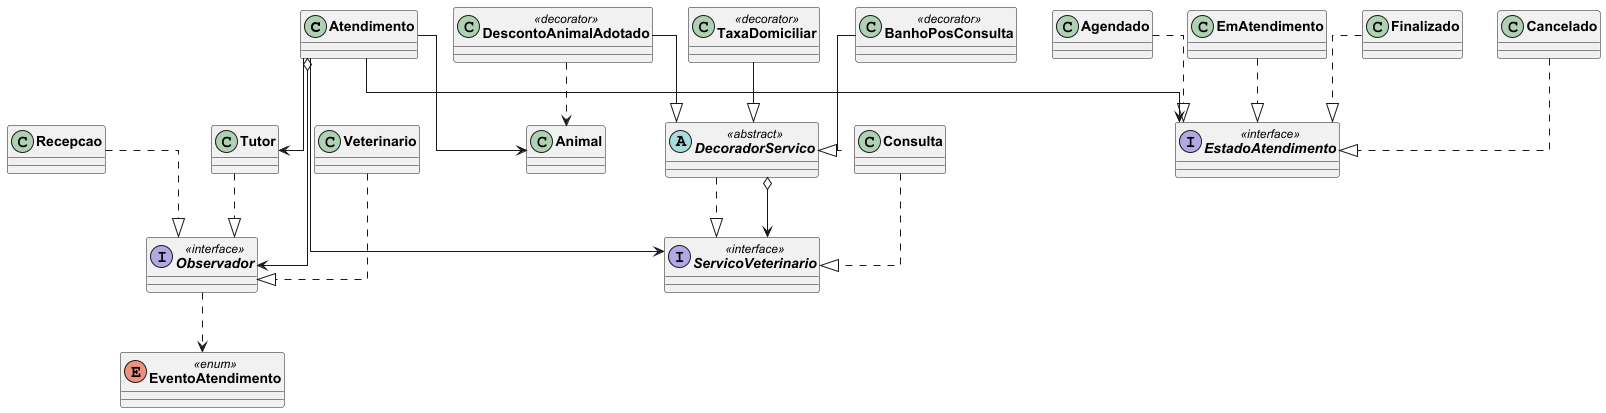

The diagram above was rendered by PlantUML. Its source (embedded in the PNG):
@startuml DiagramaClassesSemAtributos

skinparam classAttributeIconSize 0
skinparam classFontStyle bold
skinparam defaultFontName Arial
skinparam linetype ortho

' ── MODEL ──────────────────────────────────────
class Atendimento
class Tutor
class Animal

' ── STATE ──────────────────────────────────────
interface EstadoAtendimento <<interface>>

class Agendado
class EmAtendimento
class Finalizado
class Cancelado

' ── OBSERVER ───────────────────────────────────
interface Observador <<interface>>
enum EventoAtendimento <<enum>>

class Veterinario
class Recepcao

' ── DECORATOR ──────────────────────────────────
interface ServicoVeterinario <<interface>>

abstract class DecoradorServico <<abstract>>

class Consulta
class DescontoAnimalAdotado <<decorator>>
class TaxaDomiciliar        <<decorator>>
class BanhoPosConsulta      <<decorator>>

' ── RELACIONAMENTOS ────────────────────────────

' Model
Atendimento --> Tutor
Atendimento --> Animal

' State
Atendimento --> EstadoAtendimento
Agendado      ..|> EstadoAtendimento
EmAtendimento ..|> EstadoAtendimento
Finalizado    ..|> EstadoAtendimento
Cancelado     ..|> EstadoAtendimento

' Observer
Atendimento o--> Observador
Tutor        ..|> Observador
Veterinario  ..|> Observador
Recepcao     ..|> Observador
Observador    ..>  EventoAtendimento

' Decorator
Atendimento     -->  ServicoVeterinario
Consulta        ..|> ServicoVeterinario
DecoradorServico ..|> ServicoVeterinario
DecoradorServico o-->  ServicoVeterinario

DescontoAnimalAdotado --|> DecoradorServico
TaxaDomiciliar        --|> DecoradorServico
BanhoPosConsulta      --|> DecoradorServico

DescontoAnimalAdotado ..> Animal

@enduml